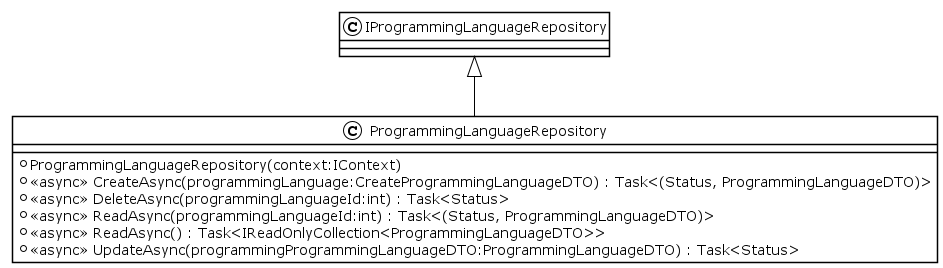

The diagram above was rendered by PlantUML. Its source (embedded in the PNG):
@startuml
!theme plain
class ProgrammingLanguageRepository {
    + ProgrammingLanguageRepository(context:IContext)
    + <<async>> CreateAsync(programmingLanguage:CreateProgrammingLanguageDTO) : Task<(Status, ProgrammingLanguageDTO)>
    + <<async>> DeleteAsync(programmingLanguageId:int) : Task<Status>
    + <<async>> ReadAsync(programmingLanguageId:int) : Task<(Status, ProgrammingLanguageDTO)>
    + <<async>> ReadAsync() : Task<IReadOnlyCollection<ProgrammingLanguageDTO>>
    + <<async>> UpdateAsync(programmingProgrammingLanguageDTO:ProgrammingLanguageDTO) : Task<Status>
}
IProgrammingLanguageRepository <|-- ProgrammingLanguageRepository
@enduml